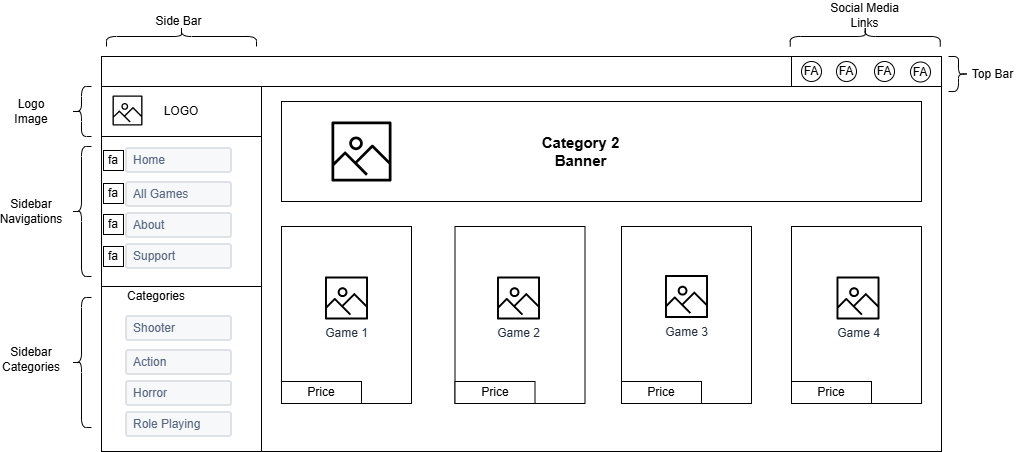

The diagram above was exported from draw.io. Its source (the exported page's mxGraphModel, read from the mxfile embedded in the PNG):
<mxGraphModel dx="2254" dy="690" grid="1" gridSize="10" guides="1" tooltips="1" connect="1" arrows="1" fold="1" page="1" pageScale="1" pageWidth="827" pageHeight="1169" math="0" shadow="0">
  <root>
    <mxCell id="0" />
    <mxCell id="1" parent="0" />
    <mxCell id="kcT_HwHxKg4al_i5GlbH-570" value="" style="rounded=0;whiteSpace=wrap;html=1;" vertex="1" parent="1">
      <mxGeometry x="260" y="515" width="680" height="365" as="geometry" />
    </mxCell>
    <mxCell id="kcT_HwHxKg4al_i5GlbH-571" value="" style="rounded=0;whiteSpace=wrap;html=1;" vertex="1" parent="1">
      <mxGeometry x="100" y="485" width="840" height="30" as="geometry" />
    </mxCell>
    <mxCell id="kcT_HwHxKg4al_i5GlbH-572" value="" style="rounded=0;whiteSpace=wrap;html=1;" vertex="1" parent="1">
      <mxGeometry x="100" y="515" width="160" height="355" as="geometry" />
    </mxCell>
    <mxCell id="kcT_HwHxKg4al_i5GlbH-573" value="" style="rounded=0;whiteSpace=wrap;html=1;" vertex="1" parent="1">
      <mxGeometry x="280" y="530" width="640" height="100" as="geometry" />
    </mxCell>
    <mxCell id="kcT_HwHxKg4al_i5GlbH-574" value="LOGO" style="rounded=0;whiteSpace=wrap;html=1;" vertex="1" parent="1">
      <mxGeometry x="100" y="515" width="160" height="50" as="geometry" />
    </mxCell>
    <mxCell id="kcT_HwHxKg4al_i5GlbH-575" value="" style="sketch=0;outlineConnect=0;fontColor=#232F3E;gradientColor=none;fillColor=#000000;strokeColor=none;dashed=0;verticalLabelPosition=bottom;verticalAlign=top;align=center;html=1;fontSize=12;fontStyle=0;aspect=fixed;pointerEvents=1;shape=mxgraph.aws4.container_registry_image;" vertex="1" parent="1">
      <mxGeometry x="111" y="524" width="30" height="30" as="geometry" />
    </mxCell>
    <mxCell id="kcT_HwHxKg4al_i5GlbH-576" value="" style="rounded=0;whiteSpace=wrap;html=1;" vertex="1" parent="1">
      <mxGeometry x="100" y="565" width="160" height="150" as="geometry" />
    </mxCell>
    <mxCell id="kcT_HwHxKg4al_i5GlbH-577" value="" style="rounded=0;whiteSpace=wrap;html=1;" vertex="1" parent="1">
      <mxGeometry x="100" y="715" width="160" height="165" as="geometry" />
    </mxCell>
    <mxCell id="kcT_HwHxKg4al_i5GlbH-578" value="Home" style="rounded=1;arcSize=9;fillColor=#F7F8F9;align=left;spacingLeft=5;strokeColor=#DEE1E6;html=1;strokeWidth=2;fontColor=#596780;fontSize=12" vertex="1" parent="1">
      <mxGeometry x="125" y="577" width="105" height="24" as="geometry" />
    </mxCell>
    <mxCell id="kcT_HwHxKg4al_i5GlbH-579" value="About" style="rounded=1;arcSize=9;fillColor=#F7F8F9;align=left;spacingLeft=5;strokeColor=#DEE1E6;html=1;strokeWidth=2;fontColor=#596780;fontSize=12" vertex="1" parent="1">
      <mxGeometry x="125" y="642" width="105" height="24" as="geometry" />
    </mxCell>
    <mxCell id="kcT_HwHxKg4al_i5GlbH-580" value="Support" style="rounded=1;arcSize=9;fillColor=#F7F8F9;align=left;spacingLeft=5;strokeColor=#DEE1E6;html=1;strokeWidth=2;fontColor=#596780;fontSize=12" vertex="1" parent="1">
      <mxGeometry x="125" y="673" width="105" height="24" as="geometry" />
    </mxCell>
    <mxCell id="kcT_HwHxKg4al_i5GlbH-581" value="All Games" style="rounded=1;arcSize=9;fillColor=#F7F8F9;align=left;spacingLeft=5;strokeColor=#DEE1E6;html=1;strokeWidth=2;fontColor=#596780;fontSize=12" vertex="1" parent="1">
      <mxGeometry x="125" y="611" width="105" height="24" as="geometry" />
    </mxCell>
    <mxCell id="kcT_HwHxKg4al_i5GlbH-582" value="Shooter" style="rounded=1;arcSize=9;fillColor=#F7F8F9;align=left;spacingLeft=5;strokeColor=#DEE1E6;html=1;strokeWidth=2;fontColor=#596780;fontSize=12" vertex="1" parent="1">
      <mxGeometry x="125" y="745" width="105" height="24" as="geometry" />
    </mxCell>
    <mxCell id="kcT_HwHxKg4al_i5GlbH-583" value="Horror" style="rounded=1;arcSize=9;fillColor=#F7F8F9;align=left;spacingLeft=5;strokeColor=#DEE1E6;html=1;strokeWidth=2;fontColor=#596780;fontSize=12" vertex="1" parent="1">
      <mxGeometry x="125" y="810" width="105" height="24" as="geometry" />
    </mxCell>
    <mxCell id="kcT_HwHxKg4al_i5GlbH-584" value="Role Playing" style="rounded=1;arcSize=9;fillColor=#F7F8F9;align=left;spacingLeft=5;strokeColor=#DEE1E6;html=1;strokeWidth=2;fontColor=#596780;fontSize=12" vertex="1" parent="1">
      <mxGeometry x="125" y="841" width="105" height="24" as="geometry" />
    </mxCell>
    <mxCell id="kcT_HwHxKg4al_i5GlbH-585" value="Action" style="rounded=1;arcSize=9;fillColor=#F7F8F9;align=left;spacingLeft=5;strokeColor=#DEE1E6;html=1;strokeWidth=2;fontColor=#596780;fontSize=12" vertex="1" parent="1">
      <mxGeometry x="125" y="779" width="105" height="24" as="geometry" />
    </mxCell>
    <mxCell id="kcT_HwHxKg4al_i5GlbH-586" value="fa" style="whiteSpace=wrap;html=1;aspect=fixed;" vertex="1" parent="1">
      <mxGeometry x="102" y="579" width="20" height="20" as="geometry" />
    </mxCell>
    <mxCell id="kcT_HwHxKg4al_i5GlbH-587" value="fa" style="whiteSpace=wrap;html=1;aspect=fixed;" vertex="1" parent="1">
      <mxGeometry x="102" y="612" width="20" height="20" as="geometry" />
    </mxCell>
    <mxCell id="kcT_HwHxKg4al_i5GlbH-588" value="fa" style="whiteSpace=wrap;html=1;aspect=fixed;" vertex="1" parent="1">
      <mxGeometry x="102" y="643" width="20" height="20" as="geometry" />
    </mxCell>
    <mxCell id="kcT_HwHxKg4al_i5GlbH-589" value="fa" style="whiteSpace=wrap;html=1;aspect=fixed;" vertex="1" parent="1">
      <mxGeometry x="102" y="675" width="20" height="20" as="geometry" />
    </mxCell>
    <mxCell id="kcT_HwHxKg4al_i5GlbH-590" value="Categories" style="text;html=1;whiteSpace=wrap;strokeColor=none;fillColor=none;align=center;verticalAlign=middle;rounded=0;" vertex="1" parent="1">
      <mxGeometry x="125" y="710" width="60" height="30" as="geometry" />
    </mxCell>
    <mxCell id="kcT_HwHxKg4al_i5GlbH-591" value="" style="shape=curlyBracket;whiteSpace=wrap;html=1;rounded=1;labelPosition=left;verticalLabelPosition=middle;align=right;verticalAlign=middle;" vertex="1" parent="1">
      <mxGeometry x="70" y="575" width="20" height="130" as="geometry" />
    </mxCell>
    <mxCell id="kcT_HwHxKg4al_i5GlbH-592" value="" style="shape=curlyBracket;whiteSpace=wrap;html=1;rounded=1;labelPosition=left;verticalLabelPosition=middle;align=right;verticalAlign=middle;" vertex="1" parent="1">
      <mxGeometry x="70" y="726" width="20" height="130" as="geometry" />
    </mxCell>
    <mxCell id="kcT_HwHxKg4al_i5GlbH-593" value="" style="shape=curlyBracket;whiteSpace=wrap;html=1;rounded=1;labelPosition=left;verticalLabelPosition=middle;align=right;verticalAlign=middle;" vertex="1" parent="1">
      <mxGeometry x="70" y="515" width="20" height="50" as="geometry" />
    </mxCell>
    <mxCell id="kcT_HwHxKg4al_i5GlbH-594" value="Logo Image" style="text;html=1;whiteSpace=wrap;strokeColor=none;fillColor=none;align=center;verticalAlign=middle;rounded=0;" vertex="1" parent="1">
      <mxGeometry y="525" width="60" height="30" as="geometry" />
    </mxCell>
    <mxCell id="kcT_HwHxKg4al_i5GlbH-595" value="Sidebar Navigations" style="text;html=1;whiteSpace=wrap;strokeColor=none;fillColor=none;align=center;verticalAlign=middle;rounded=0;" vertex="1" parent="1">
      <mxGeometry y="625" width="60" height="30" as="geometry" />
    </mxCell>
    <mxCell id="kcT_HwHxKg4al_i5GlbH-596" value="Sidebar Categories" style="text;html=1;whiteSpace=wrap;strokeColor=none;fillColor=none;align=center;verticalAlign=middle;rounded=0;" vertex="1" parent="1">
      <mxGeometry y="773" width="60" height="30" as="geometry" />
    </mxCell>
    <mxCell id="kcT_HwHxKg4al_i5GlbH-597" value="" style="shape=curlyBracket;whiteSpace=wrap;html=1;rounded=1;labelPosition=left;verticalLabelPosition=middle;align=right;verticalAlign=middle;rotation=90;" vertex="1" parent="1">
      <mxGeometry x="170" y="390" width="20" height="150" as="geometry" />
    </mxCell>
    <mxCell id="kcT_HwHxKg4al_i5GlbH-598" value="Side Bar" style="text;html=1;whiteSpace=wrap;strokeColor=none;fillColor=none;align=center;verticalAlign=middle;rounded=0;" vertex="1" parent="1">
      <mxGeometry x="136.25" y="435" width="82.5" height="30" as="geometry" />
    </mxCell>
    <mxCell id="kcT_HwHxKg4al_i5GlbH-599" value="" style="shape=curlyBracket;whiteSpace=wrap;html=1;rounded=1;labelPosition=left;verticalLabelPosition=middle;align=right;verticalAlign=middle;rotation=-180;" vertex="1" parent="1">
      <mxGeometry x="947" y="485" width="20" height="35" as="geometry" />
    </mxCell>
    <mxCell id="kcT_HwHxKg4al_i5GlbH-600" value="Top Bar" style="text;html=1;whiteSpace=wrap;strokeColor=none;fillColor=none;align=center;verticalAlign=middle;rounded=0;" vertex="1" parent="1">
      <mxGeometry x="950" y="487.5" width="82.5" height="30" as="geometry" />
    </mxCell>
    <mxCell id="kcT_HwHxKg4al_i5GlbH-601" value="" style="rounded=0;whiteSpace=wrap;html=1;" vertex="1" parent="1">
      <mxGeometry x="790" y="485" width="150" height="30" as="geometry" />
    </mxCell>
    <mxCell id="kcT_HwHxKg4al_i5GlbH-602" value="FA" style="ellipse;whiteSpace=wrap;html=1;" vertex="1" parent="1">
      <mxGeometry x="800" y="490" width="20" height="20" as="geometry" />
    </mxCell>
    <mxCell id="kcT_HwHxKg4al_i5GlbH-603" value="FA" style="ellipse;whiteSpace=wrap;html=1;" vertex="1" parent="1">
      <mxGeometry x="835" y="490" width="20" height="20" as="geometry" />
    </mxCell>
    <mxCell id="kcT_HwHxKg4al_i5GlbH-604" value="FA" style="ellipse;whiteSpace=wrap;html=1;" vertex="1" parent="1">
      <mxGeometry x="909" y="490.5" width="20" height="20" as="geometry" />
    </mxCell>
    <mxCell id="kcT_HwHxKg4al_i5GlbH-605" value="FA" style="ellipse;whiteSpace=wrap;html=1;" vertex="1" parent="1">
      <mxGeometry x="873" y="490" width="20" height="20" as="geometry" />
    </mxCell>
    <mxCell id="kcT_HwHxKg4al_i5GlbH-606" value="" style="shape=curlyBracket;whiteSpace=wrap;html=1;rounded=1;labelPosition=left;verticalLabelPosition=middle;align=right;verticalAlign=middle;rotation=90;" vertex="1" parent="1">
      <mxGeometry x="853.75" y="390" width="20" height="150" as="geometry" />
    </mxCell>
    <mxCell id="kcT_HwHxKg4al_i5GlbH-607" value="Social Media Links" style="text;html=1;whiteSpace=wrap;strokeColor=none;fillColor=none;align=center;verticalAlign=middle;rounded=0;" vertex="1" parent="1">
      <mxGeometry x="822" y="429" width="82.5" height="30" as="geometry" />
    </mxCell>
    <mxCell id="kcT_HwHxKg4al_i5GlbH-608" value="" style="rounded=0;whiteSpace=wrap;html=1;" vertex="1" parent="1">
      <mxGeometry x="280" y="655" width="130" height="177" as="geometry" />
    </mxCell>
    <mxCell id="kcT_HwHxKg4al_i5GlbH-609" value="" style="rounded=0;whiteSpace=wrap;html=1;" vertex="1" parent="1">
      <mxGeometry x="453.5" y="655" width="130" height="177" as="geometry" />
    </mxCell>
    <mxCell id="kcT_HwHxKg4al_i5GlbH-610" value="" style="rounded=0;whiteSpace=wrap;html=1;" vertex="1" parent="1">
      <mxGeometry x="790" y="655" width="130" height="177" as="geometry" />
    </mxCell>
    <mxCell id="kcT_HwHxKg4al_i5GlbH-611" value="" style="rounded=0;whiteSpace=wrap;html=1;" vertex="1" parent="1">
      <mxGeometry x="620" y="655" width="130" height="177" as="geometry" />
    </mxCell>
    <mxCell id="kcT_HwHxKg4al_i5GlbH-612" value="" style="sketch=0;outlineConnect=0;fontColor=#232F3E;gradientColor=none;fillColor=#000000;strokeColor=none;dashed=0;verticalLabelPosition=bottom;verticalAlign=top;align=center;html=1;fontSize=12;fontStyle=0;aspect=fixed;pointerEvents=1;shape=mxgraph.aws4.container_registry_image;" vertex="1" parent="1">
      <mxGeometry x="330" y="550" width="60" height="60" as="geometry" />
    </mxCell>
    <mxCell id="kcT_HwHxKg4al_i5GlbH-613" value="&lt;b&gt;&lt;font style=&quot;font-size: 15px;&quot;&gt;Category 2 Banner&lt;/font&gt;&lt;/b&gt;" style="text;html=1;whiteSpace=wrap;strokeColor=none;fillColor=none;align=center;verticalAlign=middle;rounded=0;" vertex="1" parent="1">
      <mxGeometry x="537.5" y="565" width="82.5" height="30" as="geometry" />
    </mxCell>
    <mxCell id="kcT_HwHxKg4al_i5GlbH-614" value="Price" style="rounded=0;whiteSpace=wrap;html=1;" vertex="1" parent="1">
      <mxGeometry x="280" y="810" width="80" height="22" as="geometry" />
    </mxCell>
    <mxCell id="kcT_HwHxKg4al_i5GlbH-615" value="Price" style="rounded=0;whiteSpace=wrap;html=1;" vertex="1" parent="1">
      <mxGeometry x="453.5" y="810" width="80" height="22" as="geometry" />
    </mxCell>
    <mxCell id="kcT_HwHxKg4al_i5GlbH-616" value="Price" style="rounded=0;whiteSpace=wrap;html=1;" vertex="1" parent="1">
      <mxGeometry x="620" y="810" width="80" height="22" as="geometry" />
    </mxCell>
    <mxCell id="kcT_HwHxKg4al_i5GlbH-617" value="Price" style="rounded=0;whiteSpace=wrap;html=1;" vertex="1" parent="1">
      <mxGeometry x="790" y="810" width="80" height="22" as="geometry" />
    </mxCell>
    <mxCell id="kcT_HwHxKg4al_i5GlbH-618" value="Game 1" style="sketch=0;outlineConnect=0;fontColor=#232F3E;gradientColor=none;fillColor=#000000;strokeColor=none;dashed=0;verticalLabelPosition=bottom;verticalAlign=top;align=center;html=1;fontSize=12;fontStyle=0;aspect=fixed;pointerEvents=1;shape=mxgraph.aws4.container_registry_image;" vertex="1" parent="1">
      <mxGeometry x="323.5" y="705" width="43" height="43" as="geometry" />
    </mxCell>
    <mxCell id="kcT_HwHxKg4al_i5GlbH-619" value="Game 2" style="sketch=0;outlineConnect=0;fontColor=#232F3E;gradientColor=none;fillColor=#000000;strokeColor=none;dashed=0;verticalLabelPosition=bottom;verticalAlign=top;align=center;html=1;fontSize=12;fontStyle=0;aspect=fixed;pointerEvents=1;shape=mxgraph.aws4.container_registry_image;" vertex="1" parent="1">
      <mxGeometry x="495.5" y="705" width="43" height="43" as="geometry" />
    </mxCell>
    <mxCell id="kcT_HwHxKg4al_i5GlbH-620" value="Game 3" style="sketch=0;outlineConnect=0;fontColor=#232F3E;gradientColor=none;fillColor=#000000;strokeColor=none;dashed=0;verticalLabelPosition=bottom;verticalAlign=top;align=center;html=1;fontSize=12;fontStyle=0;aspect=fixed;pointerEvents=1;shape=mxgraph.aws4.container_registry_image;" vertex="1" parent="1">
      <mxGeometry x="663.5" y="703.5" width="43" height="43" as="geometry" />
    </mxCell>
    <mxCell id="kcT_HwHxKg4al_i5GlbH-621" value="Game 4" style="sketch=0;outlineConnect=0;fontColor=#232F3E;gradientColor=none;fillColor=#000000;strokeColor=none;dashed=0;verticalLabelPosition=bottom;verticalAlign=top;align=center;html=1;fontSize=12;fontStyle=0;aspect=fixed;pointerEvents=1;shape=mxgraph.aws4.container_registry_image;" vertex="1" parent="1">
      <mxGeometry x="835" y="705" width="43" height="43" as="geometry" />
    </mxCell>
  </root>
</mxGraphModel>